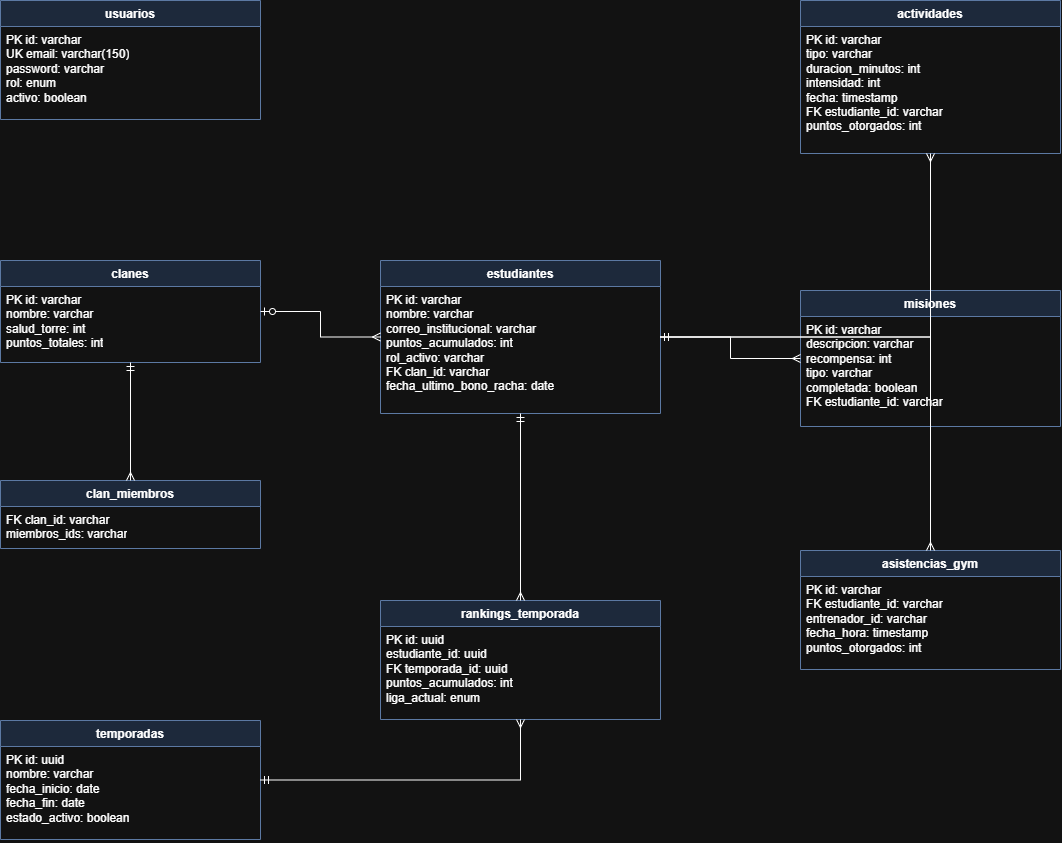

The diagram above was exported from draw.io. Its source (the exported page's mxGraphModel, read from the mxfile embedded in the PNG):
<mxGraphModel dx="2475" dy="1473" grid="1" gridSize="10" guides="1" tooltips="1" connect="1" arrows="1" fold="1" page="1" pageScale="1" pageWidth="827" pageHeight="1169" math="0" shadow="0">
  <root>
    <mxCell id="0" />
    <mxCell id="1" parent="0" />
    <mxCell id="gI3_l4mTx0CPpPJLJJMq-326" parent="1" style="swimlane;fontStyle=1;align=center;verticalAlign=top;childLayout=stackLayout;horizontal=1;startSize=26;horizontalStack=0;resizeParent=1;resizeParentMax=0;resizeLast=0;collapsible=1;marginBottom=0;whiteSpace=wrap;html=1;fillColor=#dae8fc;strokeColor=#6c8ebf;" value="usuarios" vertex="1">
      <mxGeometry height="119" width="260" x="420" y="569" as="geometry" />
    </mxCell>
    <mxCell id="gI3_l4mTx0CPpPJLJJMq-327" parent="gI3_l4mTx0CPpPJLJJMq-326" style="text;strokeColor=none;fillColor=none;align=left;verticalAlign=top;spacingLeft=4;spacingRight=4;overflow=hidden;rotatable=0;points=[[0,0.5],[1,0.5]];portConstraint=eastwest;whiteSpace=wrap;html=1;" value="PK id: varchar&lt;br&gt;UK email: varchar(150)&lt;br&gt;password: varchar&lt;br&gt;rol: enum&lt;br&gt;activo: boolean" vertex="1">
      <mxGeometry height="93" width="260" y="26" as="geometry" />
    </mxCell>
    <mxCell id="gI3_l4mTx0CPpPJLJJMq-328" parent="1" style="swimlane;fontStyle=1;align=center;verticalAlign=top;childLayout=stackLayout;horizontal=1;startSize=26;horizontalStack=0;resizeParent=1;resizeParentMax=0;resizeLast=0;collapsible=1;marginBottom=0;whiteSpace=wrap;html=1;fillColor=#dae8fc;strokeColor=#6c8ebf;" value="clanes" vertex="1">
      <mxGeometry height="102" width="260" x="420" y="829" as="geometry" />
    </mxCell>
    <mxCell id="gI3_l4mTx0CPpPJLJJMq-329" parent="gI3_l4mTx0CPpPJLJJMq-328" style="text;strokeColor=none;fillColor=none;align=left;verticalAlign=top;spacingLeft=4;spacingRight=4;overflow=hidden;rotatable=0;points=[[0,0.5],[1,0.5]];portConstraint=eastwest;whiteSpace=wrap;html=1;" value="PK id: varchar&lt;br&gt;nombre: varchar&lt;br&gt;salud_torre: int&lt;br&gt;puntos_totales: int" vertex="1">
      <mxGeometry height="76" width="260" y="26" as="geometry" />
    </mxCell>
    <mxCell id="gI3_l4mTx0CPpPJLJJMq-330" parent="1" style="swimlane;fontStyle=1;align=center;verticalAlign=top;childLayout=stackLayout;horizontal=1;startSize=26;horizontalStack=0;resizeParent=1;resizeParentMax=0;resizeLast=0;collapsible=1;marginBottom=0;whiteSpace=wrap;html=1;fillColor=#dae8fc;strokeColor=#6c8ebf;" value="clan_miembros" vertex="1">
      <mxGeometry height="68" width="260" x="420" y="1049" as="geometry" />
    </mxCell>
    <mxCell id="gI3_l4mTx0CPpPJLJJMq-331" parent="gI3_l4mTx0CPpPJLJJMq-330" style="text;strokeColor=none;fillColor=none;align=left;verticalAlign=top;spacingLeft=4;spacingRight=4;overflow=hidden;rotatable=0;points=[[0,0.5],[1,0.5]];portConstraint=eastwest;whiteSpace=wrap;html=1;" value="FK clan_id: varchar&lt;br&gt;miembros_ids: varchar" vertex="1">
      <mxGeometry height="42" width="260" y="26" as="geometry" />
    </mxCell>
    <mxCell id="gI3_l4mTx0CPpPJLJJMq-332" parent="1" style="swimlane;fontStyle=1;align=center;verticalAlign=top;childLayout=stackLayout;horizontal=1;startSize=26;horizontalStack=0;resizeParent=1;resizeParentMax=0;resizeLast=0;collapsible=1;marginBottom=0;whiteSpace=wrap;html=1;fillColor=#dae8fc;strokeColor=#6c8ebf;" value="estudiantes" vertex="1">
      <mxGeometry height="153" width="280" x="800" y="829" as="geometry" />
    </mxCell>
    <mxCell id="gI3_l4mTx0CPpPJLJJMq-333" parent="gI3_l4mTx0CPpPJLJJMq-332" style="text;strokeColor=none;fillColor=none;align=left;verticalAlign=top;spacingLeft=4;spacingRight=4;overflow=hidden;rotatable=0;points=[[0,0.5],[1,0.5]];portConstraint=eastwest;whiteSpace=wrap;html=1;" value="PK id: varchar&lt;br&gt;nombre: varchar&lt;br&gt;correo_institucional: varchar&lt;br&gt;puntos_acumulados: int&lt;br&gt;rol_activo: varchar&lt;br&gt;FK clan_id: varchar&lt;br&gt;fecha_ultimo_bono_racha: date" vertex="1">
      <mxGeometry height="127" width="280" y="26" as="geometry" />
    </mxCell>
    <mxCell id="gI3_l4mTx0CPpPJLJJMq-334" parent="1" style="swimlane;fontStyle=1;align=center;verticalAlign=top;childLayout=stackLayout;horizontal=1;startSize=26;horizontalStack=0;resizeParent=1;resizeParentMax=0;resizeLast=0;collapsible=1;marginBottom=0;whiteSpace=wrap;html=1;fillColor=#dae8fc;strokeColor=#6c8ebf;" value="actividades" vertex="1">
      <mxGeometry height="153" width="260" x="1220" y="569" as="geometry" />
    </mxCell>
    <mxCell id="gI3_l4mTx0CPpPJLJJMq-335" parent="gI3_l4mTx0CPpPJLJJMq-334" style="text;strokeColor=none;fillColor=none;align=left;verticalAlign=top;spacingLeft=4;spacingRight=4;overflow=hidden;rotatable=0;points=[[0,0.5],[1,0.5]];portConstraint=eastwest;whiteSpace=wrap;html=1;" value="PK id: varchar&lt;br&gt;tipo: varchar&lt;br&gt;duracion_minutos: int&lt;br&gt;intensidad: int&lt;br&gt;fecha: timestamp&lt;br&gt;FK estudiante_id: varchar&lt;br&gt;puntos_otorgados: int" vertex="1">
      <mxGeometry height="127" width="260" y="26" as="geometry" />
    </mxCell>
    <mxCell id="gI3_l4mTx0CPpPJLJJMq-336" parent="1" style="swimlane;fontStyle=1;align=center;verticalAlign=top;childLayout=stackLayout;horizontal=1;startSize=26;horizontalStack=0;resizeParent=1;resizeParentMax=0;resizeLast=0;collapsible=1;marginBottom=0;whiteSpace=wrap;html=1;fillColor=#dae8fc;strokeColor=#6c8ebf;" value="misiones" vertex="1">
      <mxGeometry height="136" width="260" x="1220" y="859" as="geometry" />
    </mxCell>
    <mxCell id="gI3_l4mTx0CPpPJLJJMq-337" parent="gI3_l4mTx0CPpPJLJJMq-336" style="text;strokeColor=none;fillColor=none;align=left;verticalAlign=top;spacingLeft=4;spacingRight=4;overflow=hidden;rotatable=0;points=[[0,0.5],[1,0.5]];portConstraint=eastwest;whiteSpace=wrap;html=1;" value="PK id: varchar&lt;br&gt;descripcion: varchar&lt;br&gt;recompensa: int&lt;br&gt;tipo: varchar&lt;br&gt;completada: boolean&lt;br&gt;FK estudiante_id: varchar" vertex="1">
      <mxGeometry height="110" width="260" y="26" as="geometry" />
    </mxCell>
    <mxCell id="gI3_l4mTx0CPpPJLJJMq-338" parent="1" style="swimlane;fontStyle=1;align=center;verticalAlign=top;childLayout=stackLayout;horizontal=1;startSize=26;horizontalStack=0;resizeParent=1;resizeParentMax=0;resizeLast=0;collapsible=1;marginBottom=0;whiteSpace=wrap;html=1;fillColor=#dae8fc;strokeColor=#6c8ebf;" value="asistencias_gym" vertex="1">
      <mxGeometry height="119" width="260" x="1220" y="1119" as="geometry" />
    </mxCell>
    <mxCell id="gI3_l4mTx0CPpPJLJJMq-339" parent="gI3_l4mTx0CPpPJLJJMq-338" style="text;strokeColor=none;fillColor=none;align=left;verticalAlign=top;spacingLeft=4;spacingRight=4;overflow=hidden;rotatable=0;points=[[0,0.5],[1,0.5]];portConstraint=eastwest;whiteSpace=wrap;html=1;" value="PK id: varchar&lt;br&gt;FK estudiante_id: varchar&lt;br&gt;entrenador_id: varchar&lt;br&gt;fecha_hora: timestamp&lt;br&gt;puntos_otorgados: int" vertex="1">
      <mxGeometry height="93" width="260" y="26" as="geometry" />
    </mxCell>
    <mxCell id="gI3_l4mTx0CPpPJLJJMq-340" parent="1" style="swimlane;fontStyle=1;align=center;verticalAlign=top;childLayout=stackLayout;horizontal=1;startSize=26;horizontalStack=0;resizeParent=1;resizeParentMax=0;resizeLast=0;collapsible=1;marginBottom=0;whiteSpace=wrap;html=1;fillColor=#dae8fc;strokeColor=#6c8ebf;" value="rankings_temporada" vertex="1">
      <mxGeometry height="119" width="280" x="800" y="1169" as="geometry" />
    </mxCell>
    <mxCell id="gI3_l4mTx0CPpPJLJJMq-341" parent="gI3_l4mTx0CPpPJLJJMq-340" style="text;strokeColor=none;fillColor=none;align=left;verticalAlign=top;spacingLeft=4;spacingRight=4;overflow=hidden;rotatable=0;points=[[0,0.5],[1,0.5]];portConstraint=eastwest;whiteSpace=wrap;html=1;" value="PK id: uuid&lt;br&gt;estudiante_id: uuid&lt;br&gt;FK temporada_id: uuid&lt;br&gt;puntos_acumulados: int&lt;br&gt;liga_actual: enum" vertex="1">
      <mxGeometry height="93" width="280" y="26" as="geometry" />
    </mxCell>
    <mxCell id="gI3_l4mTx0CPpPJLJJMq-342" parent="1" style="swimlane;fontStyle=1;align=center;verticalAlign=top;childLayout=stackLayout;horizontal=1;startSize=26;horizontalStack=0;resizeParent=1;resizeParentMax=0;resizeLast=0;collapsible=1;marginBottom=0;whiteSpace=wrap;html=1;fillColor=#dae8fc;strokeColor=#6c8ebf;" value="temporadas" vertex="1">
      <mxGeometry height="119" width="260" x="420" y="1289" as="geometry" />
    </mxCell>
    <mxCell id="gI3_l4mTx0CPpPJLJJMq-343" parent="gI3_l4mTx0CPpPJLJJMq-342" style="text;strokeColor=none;fillColor=none;align=left;verticalAlign=top;spacingLeft=4;spacingRight=4;overflow=hidden;rotatable=0;points=[[0,0.5],[1,0.5]];portConstraint=eastwest;whiteSpace=wrap;html=1;" value="PK id: uuid&lt;br&gt;nombre: varchar&lt;br&gt;fecha_inicio: date&lt;br&gt;fecha_fin: date&lt;br&gt;estado_activo: boolean" vertex="1">
      <mxGeometry height="93" width="260" y="26" as="geometry" />
    </mxCell>
    <mxCell id="gI3_l4mTx0CPpPJLJJMq-344" edge="1" parent="1" source="gI3_l4mTx0CPpPJLJJMq-328" style="edgeStyle=orthogonalEdgeStyle;rounded=0;orthogonalLoop=1;jettySize=auto;html=1;endArrow=ERmany;startArrow=ERmandOne;endFill=0;startFill=0;" target="gI3_l4mTx0CPpPJLJJMq-330" value="">
      <mxGeometry relative="1" as="geometry" />
    </mxCell>
    <mxCell id="gI3_l4mTx0CPpPJLJJMq-345" edge="1" parent="1" source="gI3_l4mTx0CPpPJLJJMq-328" style="edgeStyle=orthogonalEdgeStyle;rounded=0;orthogonalLoop=1;jettySize=auto;html=1;endArrow=ERmany;startArrow=ERzeroToOne;endFill=0;startFill=0;" target="gI3_l4mTx0CPpPJLJJMq-332" value="">
      <mxGeometry relative="1" as="geometry" />
    </mxCell>
    <mxCell id="gI3_l4mTx0CPpPJLJJMq-346" edge="1" parent="1" source="gI3_l4mTx0CPpPJLJJMq-332" style="edgeStyle=orthogonalEdgeStyle;rounded=0;orthogonalLoop=1;jettySize=auto;html=1;endArrow=ERmany;startArrow=ERmandOne;endFill=0;startFill=0;" target="gI3_l4mTx0CPpPJLJJMq-334" value="">
      <mxGeometry relative="1" as="geometry" />
    </mxCell>
    <mxCell id="gI3_l4mTx0CPpPJLJJMq-347" edge="1" parent="1" source="gI3_l4mTx0CPpPJLJJMq-332" style="edgeStyle=orthogonalEdgeStyle;rounded=0;orthogonalLoop=1;jettySize=auto;html=1;endArrow=ERmany;startArrow=ERmandOne;endFill=0;startFill=0;" target="gI3_l4mTx0CPpPJLJJMq-336" value="">
      <mxGeometry relative="1" as="geometry" />
    </mxCell>
    <mxCell id="gI3_l4mTx0CPpPJLJJMq-348" edge="1" parent="1" source="gI3_l4mTx0CPpPJLJJMq-332" style="edgeStyle=orthogonalEdgeStyle;rounded=0;orthogonalLoop=1;jettySize=auto;html=1;endArrow=ERmany;startArrow=ERmandOne;endFill=0;startFill=0;" target="gI3_l4mTx0CPpPJLJJMq-338" value="">
      <mxGeometry relative="1" as="geometry" />
    </mxCell>
    <mxCell id="gI3_l4mTx0CPpPJLJJMq-349" edge="1" parent="1" source="gI3_l4mTx0CPpPJLJJMq-332" style="edgeStyle=orthogonalEdgeStyle;rounded=0;orthogonalLoop=1;jettySize=auto;html=1;endArrow=ERmany;startArrow=ERmandOne;endFill=0;startFill=0;" target="gI3_l4mTx0CPpPJLJJMq-340" value="">
      <mxGeometry relative="1" as="geometry" />
    </mxCell>
    <mxCell id="gI3_l4mTx0CPpPJLJJMq-350" edge="1" parent="1" source="gI3_l4mTx0CPpPJLJJMq-342" style="edgeStyle=orthogonalEdgeStyle;rounded=0;orthogonalLoop=1;jettySize=auto;html=1;endArrow=ERmany;startArrow=ERmandOne;endFill=0;startFill=0;" target="gI3_l4mTx0CPpPJLJJMq-340" value="">
      <mxGeometry relative="1" as="geometry" />
    </mxCell>
  </root>
</mxGraphModel>